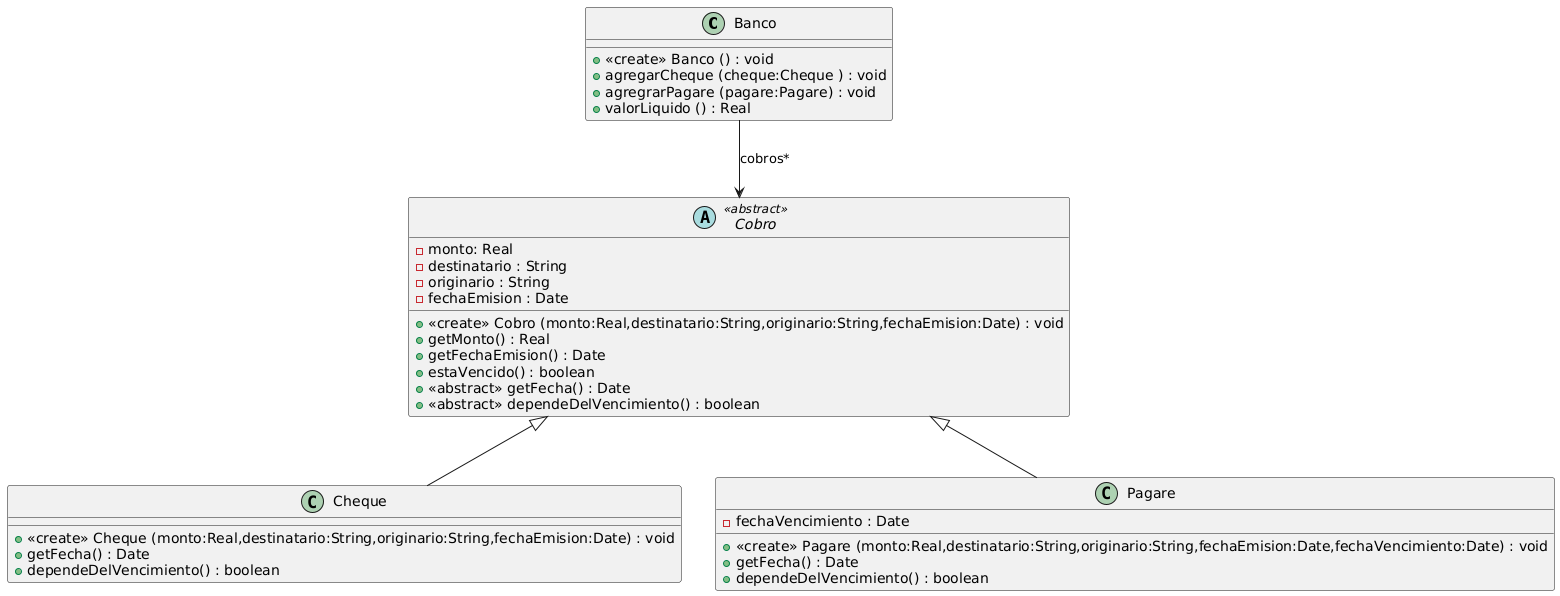

The diagram above was rendered by PlantUML. Its source (embedded in the PNG):
@startuml
class Banco {

  + <<create>> Banco () : void
  + agregarCheque (cheque:Cheque ) : void
  + agregrarPagare (pagare:Pagare) : void
  + valorLiquido () : Real
}

abstract Cobro <<abstract>>{
  - monto: Real
  - destinatario : String
  - originario : String
  - fechaEmision : Date

  + <<create>> Cobro (monto:Real,destinatario:String,originario:String,fechaEmision:Date) : void
  + getMonto() : Real
  + getFechaEmision() : Date
  + estaVencido() : boolean
  + <<abstract>> getFecha() : Date
  + <<abstract>> dependeDelVencimiento() : boolean
}

class Cheque {
  + <<create>> Cheque (monto:Real,destinatario:String,originario:String,fechaEmision:Date) : void
  + getFecha() : Date
  + dependeDelVencimiento() : boolean
}

class Pagare {
  - fechaVencimiento : Date
 
  + <<create>> Pagare (monto:Real,destinatario:String,originario:String,fechaEmision:Date,fechaVencimiento:Date) : void
  + getFecha() : Date
  + dependeDelVencimiento() : boolean
}

Banco --> Cobro: cobros*
class Pagare extends Cobro
class Cheque extends Cobro
@enduml